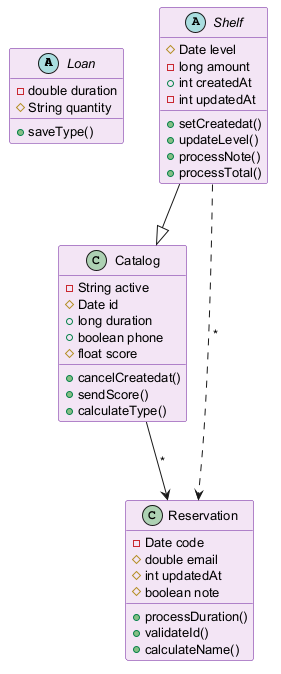

The diagram above was rendered by PlantUML. Its source (embedded in the PNG):
@startuml
skinparam backgroundColor #FFFFFF
skinparam classBackgroundColor #F3E5F5
skinparam classBorderColor #6A1B9A
skinparam defaultFontSize 13
abstract class Loan {
  -double duration
  #String quantity
  +saveType()
}
class Catalog {
  -String active
  #Date id
  +long duration
  +boolean phone
  #float score
  +cancelCreatedat()
  +sendScore()
  +calculateType()
}
abstract class Shelf {
  #Date level
  -long amount
  +int createdAt
  -int updatedAt
  +setCreatedat()
  +updateLevel()
  +processNote()
  +processTotal()
}
class Reservation {
  -Date code
  #double email
  #int updatedAt
  #boolean note
  +processDuration()
  +validateId()
  +calculateName()
}
Shelf --|> Catalog
Shelf ..> Reservation : "*"
Catalog --> Reservation : "*"
@enduml